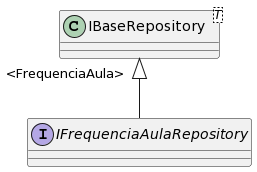

The diagram above was rendered by PlantUML. Its source (embedded in the PNG):
@startuml
interface IFrequenciaAulaRepository {
}
class "IBaseRepository"<T> {
}
"IBaseRepository" "<FrequenciaAula>" <|-- IFrequenciaAulaRepository
@enduml